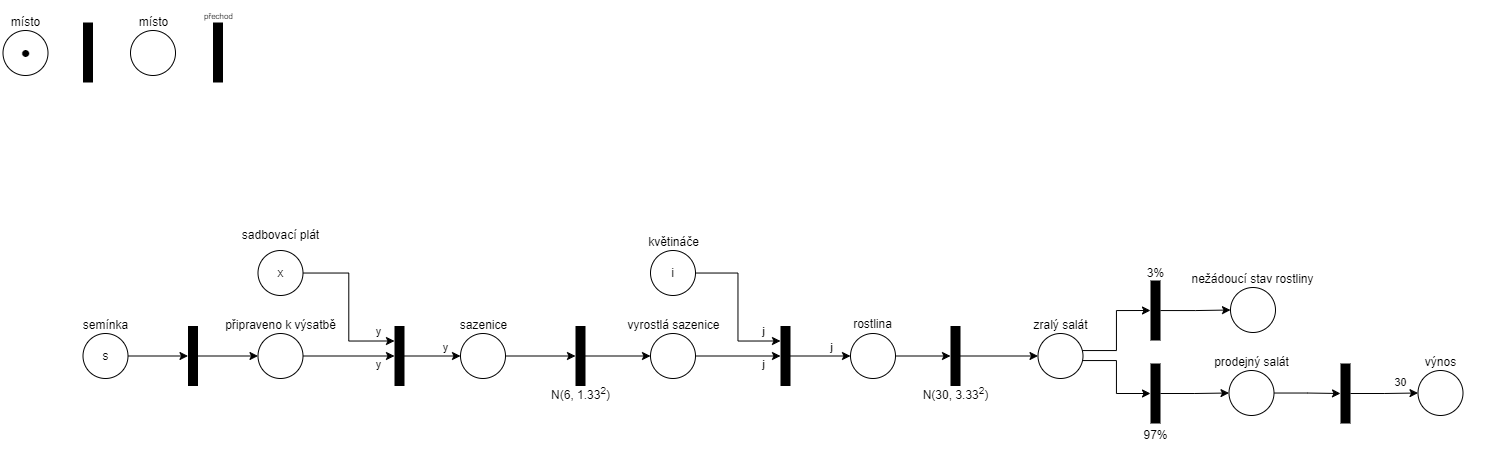

The diagram above was exported from draw.io. Its source (the exported page's mxGraphModel, read from the mxfile embedded in the PNG):
<mxGraphModel dx="1687" dy="993" grid="1" gridSize="10" guides="1" tooltips="1" connect="1" arrows="1" fold="1" page="1" pageScale="1" pageWidth="827" pageHeight="1169" math="0" shadow="0">
  <root>
    <mxCell id="0" />
    <mxCell id="1" parent="0" />
    <mxCell id="9cqDlCr2pAgiw4tXtKMy-1" value="" style="rounded=0;whiteSpace=wrap;html=1;strokeColor=none;fillColor=#000000;" parent="1" vertex="1">
      <mxGeometry x="92.5" y="32" width="10" height="60" as="geometry" />
    </mxCell>
    <mxCell id="0iJL2fDYfF9RaZBV5AV_-18" style="edgeStyle=orthogonalEdgeStyle;rounded=0;orthogonalLoop=1;jettySize=auto;html=1;entryX=0;entryY=0.5;entryDx=0;entryDy=0;" edge="1" parent="1" source="9cqDlCr2pAgiw4tXtKMy-4" target="0iJL2fDYfF9RaZBV5AV_-17">
      <mxGeometry relative="1" as="geometry" />
    </mxCell>
    <mxCell id="0iJL2fDYfF9RaZBV5AV_-23" value="y" style="edgeLabel;html=1;align=center;verticalAlign=middle;resizable=0;points=[];" vertex="1" connectable="0" parent="0iJL2fDYfF9RaZBV5AV_-18">
      <mxGeometry x="-0.1299" y="1" relative="1" as="geometry">
        <mxPoint x="35" y="9" as="offset" />
      </mxGeometry>
    </mxCell>
    <mxCell id="0iJL2fDYfF9RaZBV5AV_-14" style="edgeStyle=orthogonalEdgeStyle;rounded=0;orthogonalLoop=1;jettySize=auto;html=1;entryX=0;entryY=0.5;entryDx=0;entryDy=0;" edge="1" parent="1" source="0iJL2fDYfF9RaZBV5AV_-1" target="9cqDlCr2pAgiw4tXtKMy-4">
      <mxGeometry relative="1" as="geometry" />
    </mxCell>
    <mxCell id="0iJL2fDYfF9RaZBV5AV_-1" value="" style="rounded=0;whiteSpace=wrap;html=1;strokeColor=none;fillColor=#000000;" vertex="1" parent="1">
      <mxGeometry x="197.5" y="335.5" width="10" height="60" as="geometry" />
    </mxCell>
    <mxCell id="0iJL2fDYfF9RaZBV5AV_-12" style="edgeStyle=orthogonalEdgeStyle;rounded=0;orthogonalLoop=1;jettySize=auto;html=1;entryX=0;entryY=0.5;entryDx=0;entryDy=0;" edge="1" parent="1" source="0iJL2fDYfF9RaZBV5AV_-9" target="0iJL2fDYfF9RaZBV5AV_-1">
      <mxGeometry relative="1" as="geometry" />
    </mxCell>
    <mxCell id="0iJL2fDYfF9RaZBV5AV_-27" style="edgeStyle=orthogonalEdgeStyle;rounded=0;orthogonalLoop=1;jettySize=auto;html=1;entryX=0;entryY=0.5;entryDx=0;entryDy=0;" edge="1" parent="1" source="0iJL2fDYfF9RaZBV5AV_-17" target="0iJL2fDYfF9RaZBV5AV_-26">
      <mxGeometry relative="1" as="geometry" />
    </mxCell>
    <mxCell id="0iJL2fDYfF9RaZBV5AV_-29" value="y" style="edgeLabel;html=1;align=center;verticalAlign=middle;resizable=0;points=[];" vertex="1" connectable="0" parent="0iJL2fDYfF9RaZBV5AV_-27">
      <mxGeometry x="0.0459" relative="1" as="geometry">
        <mxPoint x="11" y="-9" as="offset" />
      </mxGeometry>
    </mxCell>
    <mxCell id="0iJL2fDYfF9RaZBV5AV_-17" value="" style="rounded=0;whiteSpace=wrap;html=1;strokeColor=none;fillColor=#000000;" vertex="1" parent="1">
      <mxGeometry x="404" y="335.5" width="10" height="60" as="geometry" />
    </mxCell>
    <mxCell id="0iJL2fDYfF9RaZBV5AV_-24" style="edgeStyle=orthogonalEdgeStyle;rounded=0;orthogonalLoop=1;jettySize=auto;html=1;entryX=0;entryY=0.25;entryDx=0;entryDy=0;" edge="1" parent="1" source="0iJL2fDYfF9RaZBV5AV_-21" target="0iJL2fDYfF9RaZBV5AV_-17">
      <mxGeometry relative="1" as="geometry" />
    </mxCell>
    <mxCell id="0iJL2fDYfF9RaZBV5AV_-25" value="y" style="edgeLabel;html=1;align=center;verticalAlign=middle;resizable=0;points=[];" vertex="1" connectable="0" parent="0iJL2fDYfF9RaZBV5AV_-24">
      <mxGeometry x="0.7259" y="1" relative="1" as="geometry">
        <mxPoint x="5" y="-9" as="offset" />
      </mxGeometry>
    </mxCell>
    <mxCell id="0iJL2fDYfF9RaZBV5AV_-33" style="edgeStyle=orthogonalEdgeStyle;rounded=0;orthogonalLoop=1;jettySize=auto;html=1;entryX=0;entryY=0.5;entryDx=0;entryDy=0;" edge="1" parent="1" source="0iJL2fDYfF9RaZBV5AV_-26" target="0iJL2fDYfF9RaZBV5AV_-31">
      <mxGeometry relative="1" as="geometry" />
    </mxCell>
    <mxCell id="0iJL2fDYfF9RaZBV5AV_-36" style="edgeStyle=orthogonalEdgeStyle;rounded=0;orthogonalLoop=1;jettySize=auto;html=1;entryX=0;entryY=0.5;entryDx=0;entryDy=0;" edge="1" parent="1" source="0iJL2fDYfF9RaZBV5AV_-31" target="0iJL2fDYfF9RaZBV5AV_-35">
      <mxGeometry relative="1" as="geometry" />
    </mxCell>
    <mxCell id="0iJL2fDYfF9RaZBV5AV_-31" value="" style="rounded=0;whiteSpace=wrap;html=1;strokeColor=none;fillColor=#000000;" vertex="1" parent="1">
      <mxGeometry x="585" y="335.5" width="10" height="60" as="geometry" />
    </mxCell>
    <mxCell id="0iJL2fDYfF9RaZBV5AV_-34" value="N(6, 1.33&lt;sup&gt;2&lt;/sup&gt;)" style="text;html=1;align=center;verticalAlign=middle;resizable=0;points=[];autosize=1;strokeColor=none;fillColor=none;" vertex="1" parent="1">
      <mxGeometry x="550" y="388" width="80" height="30" as="geometry" />
    </mxCell>
    <mxCell id="0iJL2fDYfF9RaZBV5AV_-39" style="edgeStyle=orthogonalEdgeStyle;rounded=0;orthogonalLoop=1;jettySize=auto;html=1;entryX=0;entryY=0.5;entryDx=0;entryDy=0;" edge="1" parent="1" source="0iJL2fDYfF9RaZBV5AV_-35" target="0iJL2fDYfF9RaZBV5AV_-38">
      <mxGeometry relative="1" as="geometry" />
    </mxCell>
    <mxCell id="0iJL2fDYfF9RaZBV5AV_-44" value="j" style="edgeLabel;html=1;align=center;verticalAlign=middle;resizable=0;points=[];" vertex="1" connectable="0" parent="0iJL2fDYfF9RaZBV5AV_-39">
      <mxGeometry x="0.5731" y="2" relative="1" as="geometry">
        <mxPoint y="10" as="offset" />
      </mxGeometry>
    </mxCell>
    <mxCell id="0iJL2fDYfF9RaZBV5AV_-46" style="edgeStyle=orthogonalEdgeStyle;rounded=0;orthogonalLoop=1;jettySize=auto;html=1;entryX=0;entryY=0.5;entryDx=0;entryDy=0;" edge="1" parent="1" source="0iJL2fDYfF9RaZBV5AV_-38" target="0iJL2fDYfF9RaZBV5AV_-45">
      <mxGeometry relative="1" as="geometry" />
    </mxCell>
    <mxCell id="0iJL2fDYfF9RaZBV5AV_-47" value="j" style="edgeLabel;html=1;align=center;verticalAlign=middle;resizable=0;points=[];" vertex="1" connectable="0" parent="0iJL2fDYfF9RaZBV5AV_-46">
      <mxGeometry x="0.0048" relative="1" as="geometry">
        <mxPoint x="10" y="-9" as="offset" />
      </mxGeometry>
    </mxCell>
    <mxCell id="0iJL2fDYfF9RaZBV5AV_-38" value="" style="rounded=0;whiteSpace=wrap;html=1;strokeColor=none;fillColor=#000000;" vertex="1" parent="1">
      <mxGeometry x="790" y="335.5" width="10" height="60" as="geometry" />
    </mxCell>
    <mxCell id="0iJL2fDYfF9RaZBV5AV_-42" style="edgeStyle=orthogonalEdgeStyle;rounded=0;orthogonalLoop=1;jettySize=auto;html=1;entryX=0;entryY=0.25;entryDx=0;entryDy=0;" edge="1" parent="1" source="0iJL2fDYfF9RaZBV5AV_-40" target="0iJL2fDYfF9RaZBV5AV_-38">
      <mxGeometry relative="1" as="geometry" />
    </mxCell>
    <mxCell id="0iJL2fDYfF9RaZBV5AV_-43" value="j" style="edgeLabel;html=1;align=center;verticalAlign=middle;resizable=0;points=[];" vertex="1" connectable="0" parent="0iJL2fDYfF9RaZBV5AV_-42">
      <mxGeometry x="0.7255" y="1" relative="1" as="geometry">
        <mxPoint x="4" y="-9" as="offset" />
      </mxGeometry>
    </mxCell>
    <mxCell id="0iJL2fDYfF9RaZBV5AV_-52" style="edgeStyle=orthogonalEdgeStyle;rounded=0;orthogonalLoop=1;jettySize=auto;html=1;entryX=0;entryY=0.5;entryDx=0;entryDy=0;" edge="1" parent="1" source="0iJL2fDYfF9RaZBV5AV_-45" target="0iJL2fDYfF9RaZBV5AV_-50">
      <mxGeometry relative="1" as="geometry" />
    </mxCell>
    <mxCell id="0iJL2fDYfF9RaZBV5AV_-53" style="edgeStyle=orthogonalEdgeStyle;rounded=0;orthogonalLoop=1;jettySize=auto;html=1;entryX=0;entryY=0.5;entryDx=0;entryDy=0;" edge="1" parent="1" source="0iJL2fDYfF9RaZBV5AV_-50" target="0iJL2fDYfF9RaZBV5AV_-49">
      <mxGeometry relative="1" as="geometry" />
    </mxCell>
    <mxCell id="0iJL2fDYfF9RaZBV5AV_-50" value="" style="rounded=0;whiteSpace=wrap;html=1;strokeColor=none;fillColor=#000000;" vertex="1" parent="1">
      <mxGeometry x="960" y="335.5" width="10" height="60" as="geometry" />
    </mxCell>
    <mxCell id="0iJL2fDYfF9RaZBV5AV_-54" value="N(30, 3.33&lt;sup&gt;2&lt;/sup&gt;)" style="text;html=1;align=center;verticalAlign=middle;resizable=0;points=[];autosize=1;strokeColor=none;fillColor=none;" vertex="1" parent="1">
      <mxGeometry x="920" y="388" width="90" height="30" as="geometry" />
    </mxCell>
    <mxCell id="0iJL2fDYfF9RaZBV5AV_-55" value="" style="group" vertex="1" connectable="0" parent="1">
      <mxGeometry x="622.5" y="320" width="120" height="68" as="geometry" />
    </mxCell>
    <mxCell id="0iJL2fDYfF9RaZBV5AV_-35" value="" style="ellipse;whiteSpace=wrap;html=1;aspect=fixed;" vertex="1" parent="0iJL2fDYfF9RaZBV5AV_-55">
      <mxGeometry x="37.5" y="23" width="45" height="45" as="geometry" />
    </mxCell>
    <mxCell id="0iJL2fDYfF9RaZBV5AV_-37" value="vyrostlá sazenice" style="text;html=1;align=center;verticalAlign=middle;resizable=0;points=[];autosize=1;strokeColor=none;fillColor=none;" vertex="1" parent="0iJL2fDYfF9RaZBV5AV_-55">
      <mxGeometry width="120" height="30" as="geometry" />
    </mxCell>
    <mxCell id="0iJL2fDYfF9RaZBV5AV_-56" value="" style="group" vertex="1" connectable="0" parent="1">
      <mxGeometry x="647.5" y="237" width="70" height="68" as="geometry" />
    </mxCell>
    <mxCell id="0iJL2fDYfF9RaZBV5AV_-40" value="i" style="ellipse;whiteSpace=wrap;html=1;aspect=fixed;" vertex="1" parent="0iJL2fDYfF9RaZBV5AV_-56">
      <mxGeometry x="12.5" y="23" width="45" height="45" as="geometry" />
    </mxCell>
    <mxCell id="0iJL2fDYfF9RaZBV5AV_-41" value="květináče" style="text;html=1;align=center;verticalAlign=middle;resizable=0;points=[];autosize=1;strokeColor=none;fillColor=none;" vertex="1" parent="0iJL2fDYfF9RaZBV5AV_-56">
      <mxGeometry width="70" height="30" as="geometry" />
    </mxCell>
    <mxCell id="0iJL2fDYfF9RaZBV5AV_-57" value="" style="group" vertex="1" connectable="0" parent="1">
      <mxGeometry x="851.5" y="319" width="60" height="69" as="geometry" />
    </mxCell>
    <mxCell id="0iJL2fDYfF9RaZBV5AV_-45" value="" style="ellipse;whiteSpace=wrap;html=1;aspect=fixed;" vertex="1" parent="0iJL2fDYfF9RaZBV5AV_-57">
      <mxGeometry x="8.5" y="24" width="45" height="45" as="geometry" />
    </mxCell>
    <mxCell id="0iJL2fDYfF9RaZBV5AV_-48" value="rostlina" style="text;html=1;align=center;verticalAlign=middle;resizable=0;points=[];autosize=1;strokeColor=none;fillColor=none;" vertex="1" parent="0iJL2fDYfF9RaZBV5AV_-57">
      <mxGeometry width="60" height="30" as="geometry" />
    </mxCell>
    <mxCell id="0iJL2fDYfF9RaZBV5AV_-58" value="" style="group" vertex="1" connectable="0" parent="1">
      <mxGeometry x="1030" y="320" width="80" height="68" as="geometry" />
    </mxCell>
    <mxCell id="0iJL2fDYfF9RaZBV5AV_-49" value="" style="ellipse;whiteSpace=wrap;html=1;aspect=fixed;" vertex="1" parent="0iJL2fDYfF9RaZBV5AV_-58">
      <mxGeometry x="17.5" y="23" width="45" height="45" as="geometry" />
    </mxCell>
    <mxCell id="0iJL2fDYfF9RaZBV5AV_-51" value="zralý salát" style="text;html=1;align=center;verticalAlign=middle;resizable=0;points=[];autosize=1;strokeColor=none;fillColor=none;" vertex="1" parent="0iJL2fDYfF9RaZBV5AV_-58">
      <mxGeometry width="80" height="30" as="geometry" />
    </mxCell>
    <mxCell id="0iJL2fDYfF9RaZBV5AV_-59" value="" style="group" vertex="1" connectable="0" parent="1">
      <mxGeometry x="457.5" y="320" width="70" height="68" as="geometry" />
    </mxCell>
    <mxCell id="0iJL2fDYfF9RaZBV5AV_-26" value="" style="ellipse;whiteSpace=wrap;html=1;aspect=fixed;" vertex="1" parent="0iJL2fDYfF9RaZBV5AV_-59">
      <mxGeometry x="12.5" y="23" width="45" height="45" as="geometry" />
    </mxCell>
    <mxCell id="0iJL2fDYfF9RaZBV5AV_-28" value="sazenice" style="text;html=1;align=center;verticalAlign=middle;resizable=0;points=[];autosize=1;strokeColor=none;fillColor=none;" vertex="1" parent="0iJL2fDYfF9RaZBV5AV_-59">
      <mxGeometry width="70" height="30" as="geometry" />
    </mxCell>
    <mxCell id="0iJL2fDYfF9RaZBV5AV_-60" value="" style="group" vertex="1" connectable="0" parent="1">
      <mxGeometry x="225" y="320" width="130" height="68" as="geometry" />
    </mxCell>
    <mxCell id="9cqDlCr2pAgiw4tXtKMy-4" value="" style="ellipse;whiteSpace=wrap;html=1;aspect=fixed;" parent="0iJL2fDYfF9RaZBV5AV_-60" vertex="1">
      <mxGeometry x="42.5" y="23" width="45" height="45" as="geometry" />
    </mxCell>
    <mxCell id="0iJL2fDYfF9RaZBV5AV_-15" value="připraveno k výsatbě" style="text;html=1;align=center;verticalAlign=middle;resizable=0;points=[];autosize=1;strokeColor=none;fillColor=none;" vertex="1" parent="0iJL2fDYfF9RaZBV5AV_-60">
      <mxGeometry width="130" height="30" as="geometry" />
    </mxCell>
    <mxCell id="0iJL2fDYfF9RaZBV5AV_-61" value="" style="group" vertex="1" connectable="0" parent="1">
      <mxGeometry x="240" y="230" width="100" height="75" as="geometry" />
    </mxCell>
    <mxCell id="0iJL2fDYfF9RaZBV5AV_-21" value="x" style="ellipse;whiteSpace=wrap;html=1;aspect=fixed;" vertex="1" parent="0iJL2fDYfF9RaZBV5AV_-61">
      <mxGeometry x="27.5" y="30" width="45" height="45" as="geometry" />
    </mxCell>
    <mxCell id="0iJL2fDYfF9RaZBV5AV_-22" value="sadbovací plát" style="text;html=1;align=center;verticalAlign=middle;resizable=0;points=[];autosize=1;strokeColor=none;fillColor=none;" vertex="1" parent="0iJL2fDYfF9RaZBV5AV_-61">
      <mxGeometry width="100" height="30" as="geometry" />
    </mxCell>
    <mxCell id="0iJL2fDYfF9RaZBV5AV_-62" value="" style="group" vertex="1" connectable="0" parent="1">
      <mxGeometry x="80" y="320" width="70" height="68" as="geometry" />
    </mxCell>
    <mxCell id="0iJL2fDYfF9RaZBV5AV_-9" value="s" style="ellipse;whiteSpace=wrap;html=1;aspect=fixed;" vertex="1" parent="0iJL2fDYfF9RaZBV5AV_-62">
      <mxGeometry x="12.5" y="23" width="45" height="45" as="geometry" />
    </mxCell>
    <mxCell id="0iJL2fDYfF9RaZBV5AV_-13" value="semínka" style="text;html=1;align=center;verticalAlign=middle;resizable=0;points=[];autosize=1;strokeColor=none;fillColor=none;" vertex="1" parent="0iJL2fDYfF9RaZBV5AV_-62">
      <mxGeometry width="70" height="30" as="geometry" />
    </mxCell>
    <mxCell id="0iJL2fDYfF9RaZBV5AV_-63" value="" style="group" vertex="1" connectable="0" parent="1">
      <mxGeometry x="122.5" y="17" width="80" height="68" as="geometry" />
    </mxCell>
    <mxCell id="0iJL2fDYfF9RaZBV5AV_-64" value="" style="ellipse;whiteSpace=wrap;html=1;aspect=fixed;" vertex="1" parent="0iJL2fDYfF9RaZBV5AV_-63">
      <mxGeometry x="17.5" y="23" width="45" height="45" as="geometry" />
    </mxCell>
    <mxCell id="0iJL2fDYfF9RaZBV5AV_-65" value="místo" style="text;html=1;align=center;verticalAlign=middle;resizable=0;points=[];autosize=1;strokeColor=none;fillColor=none;" vertex="1" parent="0iJL2fDYfF9RaZBV5AV_-63">
      <mxGeometry x="15" width="50" height="30" as="geometry" />
    </mxCell>
    <mxCell id="0iJL2fDYfF9RaZBV5AV_-69" value="" style="group" vertex="1" connectable="0" parent="1">
      <mxGeometry x="202.5" y="10" width="50" height="82" as="geometry" />
    </mxCell>
    <mxCell id="0iJL2fDYfF9RaZBV5AV_-67" value="" style="rounded=0;whiteSpace=wrap;html=1;strokeColor=none;fillColor=#000000;" vertex="1" parent="0iJL2fDYfF9RaZBV5AV_-69">
      <mxGeometry x="20" y="22" width="10" height="60" as="geometry" />
    </mxCell>
    <mxCell id="0iJL2fDYfF9RaZBV5AV_-68" value="&lt;font style=&quot;font-size: 8px;&quot;&gt;přechod&lt;/font&gt;" style="text;html=1;align=center;verticalAlign=middle;resizable=0;points=[];autosize=1;strokeColor=none;fillColor=none;" vertex="1" parent="0iJL2fDYfF9RaZBV5AV_-69">
      <mxGeometry width="50" height="30" as="geometry" />
    </mxCell>
    <mxCell id="0iJL2fDYfF9RaZBV5AV_-71" value="" style="group" vertex="1" connectable="0" parent="1">
      <mxGeometry x="10" y="17" width="50" height="68" as="geometry" />
    </mxCell>
    <mxCell id="0iJL2fDYfF9RaZBV5AV_-3" value="&lt;font style=&quot;font-size: 30px;&quot;&gt;•&lt;/font&gt;" style="ellipse;whiteSpace=wrap;html=1;aspect=fixed;" vertex="1" parent="0iJL2fDYfF9RaZBV5AV_-71">
      <mxGeometry x="2.5" y="23" width="45" height="45" as="geometry" />
    </mxCell>
    <mxCell id="0iJL2fDYfF9RaZBV5AV_-70" value="místo" style="text;html=1;align=center;verticalAlign=middle;resizable=0;points=[];autosize=1;strokeColor=none;fillColor=none;" vertex="1" parent="0iJL2fDYfF9RaZBV5AV_-71">
      <mxGeometry width="50" height="30" as="geometry" />
    </mxCell>
    <mxCell id="0iJL2fDYfF9RaZBV5AV_-83" style="edgeStyle=orthogonalEdgeStyle;rounded=0;orthogonalLoop=1;jettySize=auto;html=1;entryX=0;entryY=0.5;entryDx=0;entryDy=0;" edge="1" parent="1" source="0iJL2fDYfF9RaZBV5AV_-72" target="0iJL2fDYfF9RaZBV5AV_-81">
      <mxGeometry relative="1" as="geometry" />
    </mxCell>
    <mxCell id="0iJL2fDYfF9RaZBV5AV_-72" value="" style="rounded=0;whiteSpace=wrap;html=1;strokeColor=none;fillColor=#000000;" vertex="1" parent="1">
      <mxGeometry x="1160" y="290" width="10" height="60" as="geometry" />
    </mxCell>
    <mxCell id="0iJL2fDYfF9RaZBV5AV_-87" style="edgeStyle=orthogonalEdgeStyle;rounded=0;orthogonalLoop=1;jettySize=auto;html=1;entryX=0;entryY=0.5;entryDx=0;entryDy=0;" edge="1" parent="1" source="0iJL2fDYfF9RaZBV5AV_-73" target="0iJL2fDYfF9RaZBV5AV_-85">
      <mxGeometry relative="1" as="geometry" />
    </mxCell>
    <mxCell id="0iJL2fDYfF9RaZBV5AV_-73" value="" style="rounded=0;whiteSpace=wrap;html=1;strokeColor=none;fillColor=#000000;" vertex="1" parent="1">
      <mxGeometry x="1160" y="373" width="10" height="60" as="geometry" />
    </mxCell>
    <mxCell id="0iJL2fDYfF9RaZBV5AV_-74" style="edgeStyle=orthogonalEdgeStyle;rounded=0;orthogonalLoop=1;jettySize=auto;html=1;entryX=0;entryY=0.5;entryDx=0;entryDy=0;" edge="1" parent="1" source="0iJL2fDYfF9RaZBV5AV_-49" target="0iJL2fDYfF9RaZBV5AV_-72">
      <mxGeometry relative="1" as="geometry">
        <Array as="points">
          <mxPoint x="1126" y="360" />
          <mxPoint x="1126" y="320" />
        </Array>
      </mxGeometry>
    </mxCell>
    <mxCell id="0iJL2fDYfF9RaZBV5AV_-75" style="edgeStyle=orthogonalEdgeStyle;rounded=0;orthogonalLoop=1;jettySize=auto;html=1;entryX=0;entryY=0.5;entryDx=0;entryDy=0;" edge="1" parent="1" source="0iJL2fDYfF9RaZBV5AV_-49" target="0iJL2fDYfF9RaZBV5AV_-73">
      <mxGeometry relative="1" as="geometry">
        <Array as="points">
          <mxPoint x="1126" y="370" />
          <mxPoint x="1126" y="403" />
        </Array>
      </mxGeometry>
    </mxCell>
    <mxCell id="0iJL2fDYfF9RaZBV5AV_-76" value="3%" style="text;html=1;align=center;verticalAlign=middle;resizable=0;points=[];autosize=1;strokeColor=none;fillColor=none;" vertex="1" parent="1">
      <mxGeometry x="1145" y="268" width="40" height="30" as="geometry" />
    </mxCell>
    <mxCell id="0iJL2fDYfF9RaZBV5AV_-77" value="97%" style="text;html=1;align=center;verticalAlign=middle;resizable=0;points=[];autosize=1;strokeColor=none;fillColor=none;" vertex="1" parent="1">
      <mxGeometry x="1140" y="430" width="50" height="30" as="geometry" />
    </mxCell>
    <mxCell id="0iJL2fDYfF9RaZBV5AV_-80" value="" style="group" vertex="1" connectable="0" parent="1">
      <mxGeometry x="1185" y="274" width="155" height="68" as="geometry" />
    </mxCell>
    <mxCell id="0iJL2fDYfF9RaZBV5AV_-81" value="" style="ellipse;whiteSpace=wrap;html=1;aspect=fixed;" vertex="1" parent="0iJL2fDYfF9RaZBV5AV_-80">
      <mxGeometry x="54.99695652173913" y="23" width="45" height="45" as="geometry" />
    </mxCell>
    <mxCell id="0iJL2fDYfF9RaZBV5AV_-82" value="nežádoucí stav rostliny" style="text;html=1;align=center;verticalAlign=middle;resizable=0;points=[];autosize=1;strokeColor=none;fillColor=none;" vertex="1" parent="0iJL2fDYfF9RaZBV5AV_-80">
      <mxGeometry x="2.4960869565217436" width="150" height="30" as="geometry" />
    </mxCell>
    <mxCell id="0iJL2fDYfF9RaZBV5AV_-84" value="" style="group" vertex="1" connectable="0" parent="1">
      <mxGeometry x="1221" y="357" width="90" height="68" as="geometry" />
    </mxCell>
    <mxCell id="0iJL2fDYfF9RaZBV5AV_-85" value="" style="ellipse;whiteSpace=wrap;html=1;aspect=fixed;" vertex="1" parent="0iJL2fDYfF9RaZBV5AV_-84">
      <mxGeometry x="17.5" y="23" width="45" height="45" as="geometry" />
    </mxCell>
    <mxCell id="0iJL2fDYfF9RaZBV5AV_-86" value="prodejný salát" style="text;html=1;align=center;verticalAlign=middle;resizable=0;points=[];autosize=1;strokeColor=none;fillColor=none;" vertex="1" parent="0iJL2fDYfF9RaZBV5AV_-84">
      <mxGeometry x="-10" width="100" height="30" as="geometry" />
    </mxCell>
    <mxCell id="0iJL2fDYfF9RaZBV5AV_-95" style="edgeStyle=orthogonalEdgeStyle;rounded=0;orthogonalLoop=1;jettySize=auto;html=1;entryX=0;entryY=0.5;entryDx=0;entryDy=0;" edge="1" parent="1" source="0iJL2fDYfF9RaZBV5AV_-89" target="0iJL2fDYfF9RaZBV5AV_-93">
      <mxGeometry relative="1" as="geometry" />
    </mxCell>
    <mxCell id="0iJL2fDYfF9RaZBV5AV_-96" value="30" style="edgeLabel;html=1;align=center;verticalAlign=middle;resizable=0;points=[];" vertex="1" connectable="0" parent="0iJL2fDYfF9RaZBV5AV_-95">
      <mxGeometry x="-0.0935" y="1" relative="1" as="geometry">
        <mxPoint x="19" y="-11" as="offset" />
      </mxGeometry>
    </mxCell>
    <mxCell id="0iJL2fDYfF9RaZBV5AV_-89" value="" style="rounded=0;whiteSpace=wrap;html=1;strokeColor=none;fillColor=#000000;" vertex="1" parent="1">
      <mxGeometry x="1350" y="373" width="10" height="60" as="geometry" />
    </mxCell>
    <mxCell id="0iJL2fDYfF9RaZBV5AV_-90" style="edgeStyle=orthogonalEdgeStyle;rounded=0;orthogonalLoop=1;jettySize=auto;html=1;entryX=0;entryY=0.5;entryDx=0;entryDy=0;" edge="1" parent="1" source="0iJL2fDYfF9RaZBV5AV_-85" target="0iJL2fDYfF9RaZBV5AV_-89">
      <mxGeometry relative="1" as="geometry" />
    </mxCell>
    <mxCell id="0iJL2fDYfF9RaZBV5AV_-92" value="" style="group" vertex="1" connectable="0" parent="1">
      <mxGeometry x="1410" y="357" width="90" height="68" as="geometry" />
    </mxCell>
    <mxCell id="0iJL2fDYfF9RaZBV5AV_-93" value="" style="ellipse;whiteSpace=wrap;html=1;aspect=fixed;" vertex="1" parent="0iJL2fDYfF9RaZBV5AV_-92">
      <mxGeometry x="17.5" y="23" width="45" height="45" as="geometry" />
    </mxCell>
    <mxCell id="0iJL2fDYfF9RaZBV5AV_-94" value="výnos" style="text;html=1;align=center;verticalAlign=middle;resizable=0;points=[];autosize=1;strokeColor=none;fillColor=none;" vertex="1" parent="0iJL2fDYfF9RaZBV5AV_-92">
      <mxGeometry x="15" width="50" height="30" as="geometry" />
    </mxCell>
  </root>
</mxGraphModel>